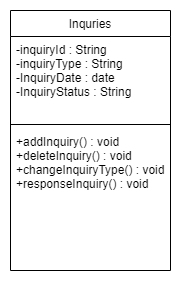

The diagram above was exported from draw.io. Its source (the exported page's mxGraphModel, read from the mxfile embedded in the PNG):
<mxGraphModel dx="898" dy="474" grid="1" gridSize="10" guides="1" tooltips="1" connect="1" arrows="1" fold="1" page="1" pageScale="1" pageWidth="827" pageHeight="1169" math="0" shadow="0">
  <root>
    <mxCell id="WIyWlLk6GJQsqaUBKTNV-0" />
    <mxCell id="WIyWlLk6GJQsqaUBKTNV-1" parent="WIyWlLk6GJQsqaUBKTNV-0" />
    <mxCell id="zkfFHV4jXpPFQw0GAbJ--17" value="Inquries" style="swimlane;fontStyle=0;align=center;verticalAlign=top;childLayout=stackLayout;horizontal=1;startSize=26;horizontalStack=0;resizeParent=1;resizeLast=0;collapsible=1;marginBottom=0;rounded=0;shadow=0;strokeWidth=1;" parent="WIyWlLk6GJQsqaUBKTNV-1" vertex="1">
      <mxGeometry x="340" y="120" width="160" height="260" as="geometry">
        <mxRectangle x="550" y="140" width="160" height="26" as="alternateBounds" />
      </mxGeometry>
    </mxCell>
    <mxCell id="zkfFHV4jXpPFQw0GAbJ--18" value="-inquiryId : String&#10;-inquiryType : String&#10;-InquiryDate : date&#10;-InquiryStatus : String" style="text;align=left;verticalAlign=top;spacingLeft=4;spacingRight=4;overflow=hidden;rotatable=0;points=[[0,0.5],[1,0.5]];portConstraint=eastwest;" parent="zkfFHV4jXpPFQw0GAbJ--17" vertex="1">
      <mxGeometry y="26" width="160" height="84" as="geometry" />
    </mxCell>
    <mxCell id="zkfFHV4jXpPFQw0GAbJ--23" value="" style="line;html=1;strokeWidth=1;align=left;verticalAlign=middle;spacingTop=-1;spacingLeft=3;spacingRight=3;rotatable=0;labelPosition=right;points=[];portConstraint=eastwest;" parent="zkfFHV4jXpPFQw0GAbJ--17" vertex="1">
      <mxGeometry y="110" width="160" height="8" as="geometry" />
    </mxCell>
    <mxCell id="zkfFHV4jXpPFQw0GAbJ--25" value="+addInquiry() : void&#10;+deleteInquiry() : void&#10;+changeInquiryType() : void&#10;+responseInquiry() : void" style="text;align=left;verticalAlign=top;spacingLeft=4;spacingRight=4;overflow=hidden;rotatable=0;points=[[0,0.5],[1,0.5]];portConstraint=eastwest;" parent="zkfFHV4jXpPFQw0GAbJ--17" vertex="1">
      <mxGeometry y="118" width="160" height="92" as="geometry" />
    </mxCell>
  </root>
</mxGraphModel>